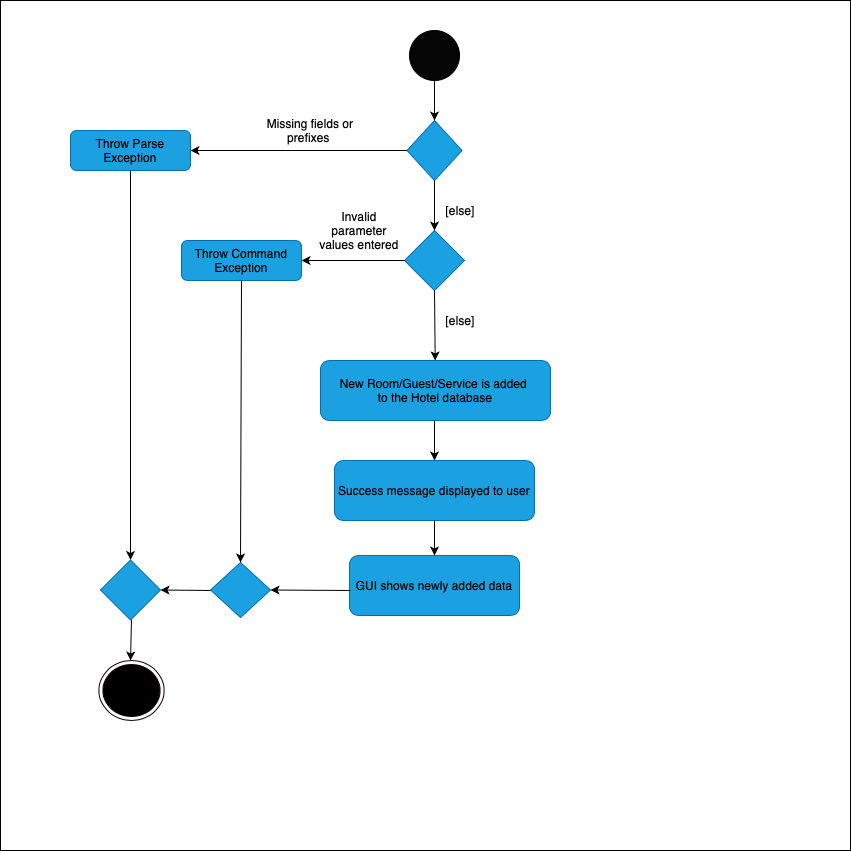

The diagram above was exported from draw.io. Its source (the exported page's mxGraphModel, read from the mxfile embedded in the PNG):
<mxGraphModel dx="1773" dy="1831" grid="1" gridSize="10" guides="1" tooltips="1" connect="1" arrows="1" fold="1" page="1" pageScale="1" pageWidth="827" pageHeight="1169" math="0" shadow="0">
  <root>
    <mxCell id="0" />
    <mxCell id="1" parent="0" />
    <mxCell id="MPUsslfdc_ww0OIrBg99-32" value="" style="strokeWidth=2;html=1;shape=mxgraph.flowchart.start_2;whiteSpace=wrap;shadow=1;fillColor=#FFFFFF;" parent="1" vertex="1">
      <mxGeometry x="61" y="605" width="100" height="100" as="geometry" />
    </mxCell>
    <mxCell id="MPUsslfdc_ww0OIrBg99-28" value="" style="ellipse;whiteSpace=wrap;html=1;aspect=fixed;shadow=1;strokeColor=#F7F7F7;fillColor=#FFFFFF;" parent="1" vertex="1">
      <mxGeometry x="70" y="615" width="80" height="80" as="geometry" />
    </mxCell>
    <mxCell id="MPUsslfdc_ww0OIrBg99-2" value="" style="whiteSpace=wrap;html=1;aspect=fixed;" parent="1" vertex="1">
      <mxGeometry x="-20" y="-30" width="850" height="850" as="geometry" />
    </mxCell>
    <mxCell id="MPUsslfdc_ww0OIrBg99-3" value="" style="ellipse;whiteSpace=wrap;html=1;aspect=fixed;fillColor=#050505;" parent="1" vertex="1">
      <mxGeometry x="389" width="50" height="50" as="geometry" />
    </mxCell>
    <mxCell id="MPUsslfdc_ww0OIrBg99-5" value="" style="rhombus;whiteSpace=wrap;html=1;fillColor=#1ba1e2;strokeColor=#006EAF;fontColor=#ffffff;" parent="1" vertex="1">
      <mxGeometry x="386.5" y="90" width="55" height="60" as="geometry" />
    </mxCell>
    <mxCell id="MPUsslfdc_ww0OIrBg99-6" value="" style="endArrow=classic;html=1;exitX=0.5;exitY=1;exitDx=0;exitDy=0;entryX=0.5;entryY=0;entryDx=0;entryDy=0;" parent="1" source="MPUsslfdc_ww0OIrBg99-3" target="MPUsslfdc_ww0OIrBg99-5" edge="1">
      <mxGeometry width="50" height="50" relative="1" as="geometry">
        <mxPoint x="420" y="50" as="sourcePoint" />
        <mxPoint x="470" as="targetPoint" />
      </mxGeometry>
    </mxCell>
    <mxCell id="MPUsslfdc_ww0OIrBg99-7" value="&lt;font color=&quot;#000000&quot;&gt;Throw Parse Exception&lt;/font&gt;" style="rounded=1;whiteSpace=wrap;html=1;fillColor=#1ba1e2;strokeColor=#006EAF;fontColor=#ffffff;" parent="1" vertex="1">
      <mxGeometry x="50" y="100" width="120" height="40" as="geometry" />
    </mxCell>
    <mxCell id="MPUsslfdc_ww0OIrBg99-8" value="" style="endArrow=classic;html=1;entryX=1;entryY=0.5;entryDx=0;entryDy=0;exitX=0;exitY=0.5;exitDx=0;exitDy=0;" parent="1" source="MPUsslfdc_ww0OIrBg99-5" target="MPUsslfdc_ww0OIrBg99-7" edge="1">
      <mxGeometry width="50" height="50" relative="1" as="geometry">
        <mxPoint x="280" y="120" as="sourcePoint" />
        <mxPoint x="330" y="70" as="targetPoint" />
      </mxGeometry>
    </mxCell>
    <mxCell id="MPUsslfdc_ww0OIrBg99-9" value="" style="rhombus;whiteSpace=wrap;html=1;fillColor=#1ba1e2;strokeColor=#006EAF;fontColor=#ffffff;" parent="1" vertex="1">
      <mxGeometry x="384" y="200" width="60" height="60" as="geometry" />
    </mxCell>
    <mxCell id="MPUsslfdc_ww0OIrBg99-10" value="" style="endArrow=classic;html=1;entryX=0.5;entryY=0;entryDx=0;entryDy=0;" parent="1" target="MPUsslfdc_ww0OIrBg99-9" edge="1">
      <mxGeometry width="50" height="50" relative="1" as="geometry">
        <mxPoint x="414" y="150" as="sourcePoint" />
        <mxPoint x="464" y="100" as="targetPoint" />
      </mxGeometry>
    </mxCell>
    <mxCell id="MPUsslfdc_ww0OIrBg99-11" value="&lt;font color=&quot;#000000&quot;&gt;Throw Command Exception&lt;/font&gt;" style="rounded=1;whiteSpace=wrap;html=1;fillColor=#1ba1e2;strokeColor=#006EAF;fontColor=#ffffff;" parent="1" vertex="1">
      <mxGeometry x="161" y="210" width="120" height="40" as="geometry" />
    </mxCell>
    <mxCell id="MPUsslfdc_ww0OIrBg99-12" value="" style="endArrow=classic;html=1;entryX=1;entryY=0.5;entryDx=0;entryDy=0;exitX=0;exitY=0.5;exitDx=0;exitDy=0;" parent="1" source="MPUsslfdc_ww0OIrBg99-9" target="MPUsslfdc_ww0OIrBg99-11" edge="1">
      <mxGeometry width="50" height="50" relative="1" as="geometry">
        <mxPoint x="240" y="250" as="sourcePoint" />
        <mxPoint x="290" y="200" as="targetPoint" />
      </mxGeometry>
    </mxCell>
    <mxCell id="MPUsslfdc_ww0OIrBg99-13" value="" style="endArrow=classic;html=1;" parent="1" target="MPUsslfdc_ww0OIrBg99-14" edge="1">
      <mxGeometry width="50" height="50" relative="1" as="geometry">
        <mxPoint x="414" y="260" as="sourcePoint" />
        <mxPoint x="464" y="210" as="targetPoint" />
      </mxGeometry>
    </mxCell>
    <mxCell id="MPUsslfdc_ww0OIrBg99-14" value="&lt;font color=&quot;#000000&quot;&gt;New Room/Guest/Service is added&amp;nbsp;&lt;br&gt;to the Hotel database&lt;/font&gt;" style="rounded=1;whiteSpace=wrap;html=1;fillColor=#1ba1e2;strokeColor=#006EAF;fontColor=#ffffff;" parent="1" vertex="1">
      <mxGeometry x="300" y="330" width="230" height="60" as="geometry" />
    </mxCell>
    <mxCell id="MPUsslfdc_ww0OIrBg99-15" value="&lt;font color=&quot;#000000&quot;&gt;Success message displayed to user&lt;/font&gt;" style="rounded=1;whiteSpace=wrap;html=1;fillColor=#1ba1e2;strokeColor=#006EAF;fontColor=#ffffff;" parent="1" vertex="1">
      <mxGeometry x="314" y="430" width="200" height="60" as="geometry" />
    </mxCell>
    <mxCell id="MPUsslfdc_ww0OIrBg99-16" value="&lt;font color=&quot;#000000&quot;&gt;GUI shows newly added data&lt;/font&gt;" style="rounded=1;whiteSpace=wrap;html=1;fillColor=#1ba1e2;strokeColor=#006EAF;fontColor=#ffffff;" parent="1" vertex="1">
      <mxGeometry x="329" y="525" width="170" height="60" as="geometry" />
    </mxCell>
    <mxCell id="MPUsslfdc_ww0OIrBg99-17" value="" style="endArrow=classic;html=1;entryX=0.5;entryY=0;entryDx=0;entryDy=0;" parent="1" target="MPUsslfdc_ww0OIrBg99-15" edge="1">
      <mxGeometry width="50" height="50" relative="1" as="geometry">
        <mxPoint x="414" y="390" as="sourcePoint" />
        <mxPoint x="464" y="340" as="targetPoint" />
      </mxGeometry>
    </mxCell>
    <mxCell id="MPUsslfdc_ww0OIrBg99-18" value="" style="endArrow=classic;html=1;entryX=0.5;entryY=0;entryDx=0;entryDy=0;" parent="1" target="MPUsslfdc_ww0OIrBg99-16" edge="1">
      <mxGeometry width="50" height="50" relative="1" as="geometry">
        <mxPoint x="414" y="490" as="sourcePoint" />
        <mxPoint x="464" y="440" as="targetPoint" />
      </mxGeometry>
    </mxCell>
    <mxCell id="MPUsslfdc_ww0OIrBg99-19" value="" style="rhombus;whiteSpace=wrap;html=1;fillColor=#1ba1e2;strokeColor=#006EAF;fontColor=#ffffff;" parent="1" vertex="1">
      <mxGeometry x="190" y="532" width="60" height="55" as="geometry" />
    </mxCell>
    <mxCell id="MPUsslfdc_ww0OIrBg99-21" value="" style="endArrow=classic;html=1;entryX=1;entryY=0.5;entryDx=0;entryDy=0;" parent="1" target="MPUsslfdc_ww0OIrBg99-19" edge="1">
      <mxGeometry width="50" height="50" relative="1" as="geometry">
        <mxPoint x="330" y="560" as="sourcePoint" />
        <mxPoint x="380" y="510" as="targetPoint" />
      </mxGeometry>
    </mxCell>
    <mxCell id="MPUsslfdc_ww0OIrBg99-22" value="" style="endArrow=classic;html=1;entryX=0.5;entryY=0;entryDx=0;entryDy=0;exitX=0.5;exitY=1;exitDx=0;exitDy=0;" parent="1" source="MPUsslfdc_ww0OIrBg99-11" target="MPUsslfdc_ww0OIrBg99-19" edge="1">
      <mxGeometry width="50" height="50" relative="1" as="geometry">
        <mxPoint x="230" y="250" as="sourcePoint" />
        <mxPoint x="280" y="200" as="targetPoint" />
      </mxGeometry>
    </mxCell>
    <mxCell id="MPUsslfdc_ww0OIrBg99-23" value="" style="rhombus;whiteSpace=wrap;html=1;fillColor=#1ba1e2;strokeColor=#006EAF;fontColor=#ffffff;" parent="1" vertex="1">
      <mxGeometry x="80" y="529.5" width="60" height="60" as="geometry" />
    </mxCell>
    <mxCell id="MPUsslfdc_ww0OIrBg99-24" value="" style="endArrow=classic;html=1;entryX=0.5;entryY=0;entryDx=0;entryDy=0;exitX=0.5;exitY=1;exitDx=0;exitDy=0;" parent="1" source="MPUsslfdc_ww0OIrBg99-7" target="MPUsslfdc_ww0OIrBg99-23" edge="1">
      <mxGeometry width="50" height="50" relative="1" as="geometry">
        <mxPoint x="110" y="140" as="sourcePoint" />
        <mxPoint x="161" y="90" as="targetPoint" />
      </mxGeometry>
    </mxCell>
    <mxCell id="MPUsslfdc_ww0OIrBg99-25" value="" style="endArrow=classic;html=1;entryX=1;entryY=0.5;entryDx=0;entryDy=0;" parent="1" target="MPUsslfdc_ww0OIrBg99-23" edge="1">
      <mxGeometry width="50" height="50" relative="1" as="geometry">
        <mxPoint x="190" y="560" as="sourcePoint" />
        <mxPoint x="240" y="510" as="targetPoint" />
      </mxGeometry>
    </mxCell>
    <mxCell id="MPUsslfdc_ww0OIrBg99-27" value="" style="endArrow=classic;html=1;entryX=0.5;entryY=0;entryDx=0;entryDy=0;" parent="1" edge="1">
      <mxGeometry width="50" height="50" relative="1" as="geometry">
        <mxPoint x="111" y="589.5" as="sourcePoint" />
        <mxPoint x="110" y="630" as="targetPoint" />
      </mxGeometry>
    </mxCell>
    <mxCell id="C1nFXlY5cPkLBv3DT9k--3" value="" style="ellipse;html=1;shape=endState;fillColor=#000000;strokeColor=#0A0000;" vertex="1" parent="1">
      <mxGeometry x="78.5" y="630" width="65" height="60" as="geometry" />
    </mxCell>
    <mxCell id="C1nFXlY5cPkLBv3DT9k--4" value="Missing fields or prefixes&amp;nbsp;" style="text;html=1;strokeColor=none;fillColor=none;align=center;verticalAlign=middle;whiteSpace=wrap;rounded=0;" vertex="1" parent="1">
      <mxGeometry x="240" y="90" width="100" height="20" as="geometry" />
    </mxCell>
    <mxCell id="C1nFXlY5cPkLBv3DT9k--5" value="[else]" style="text;html=1;strokeColor=none;fillColor=none;align=center;verticalAlign=middle;whiteSpace=wrap;rounded=0;" vertex="1" parent="1">
      <mxGeometry x="420" y="170" width="40" height="20" as="geometry" />
    </mxCell>
    <mxCell id="C1nFXlY5cPkLBv3DT9k--6" value="Invalid parameter values entered" style="text;html=1;strokeColor=none;fillColor=none;align=center;verticalAlign=middle;whiteSpace=wrap;rounded=0;" vertex="1" parent="1">
      <mxGeometry x="294" y="190" width="90" height="20" as="geometry" />
    </mxCell>
    <mxCell id="C1nFXlY5cPkLBv3DT9k--7" value="[else]" style="text;html=1;strokeColor=none;fillColor=none;align=center;verticalAlign=middle;whiteSpace=wrap;rounded=0;" vertex="1" parent="1">
      <mxGeometry x="420" y="280" width="40" height="20" as="geometry" />
    </mxCell>
  </root>
</mxGraphModel>